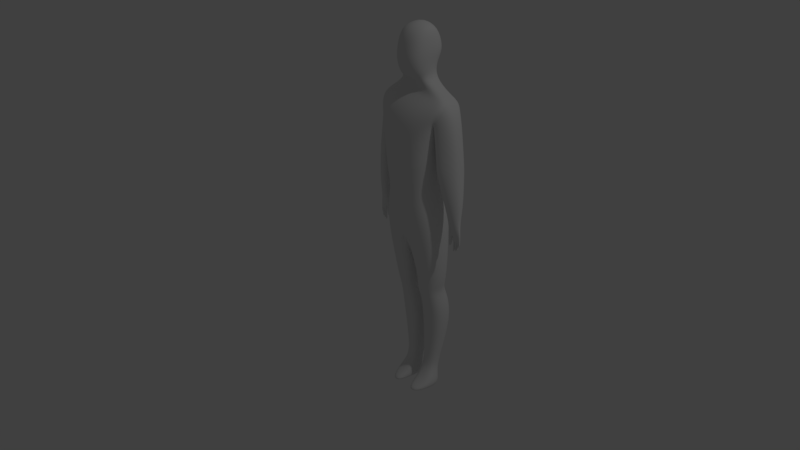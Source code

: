 # Source: human.blend  (saved by Blender 2.78.0; exported with 4.5.12 LTS)
import bpy
from mathutils import Matrix  # noqa: F401  (used for matrix-valued properties, if any)

bpy.ops.wm.read_factory_settings(use_empty=True)
scene = bpy.context.scene
scene.name = 'Scene'

# ---- collections
col_collection_1 = bpy.data.collections.new('Collection 1'); scene.collection.children.link(col_collection_1)

# ---- materials (node trees are filled in below, after node groups)
mat_material = bpy.data.materials.new('Material')
mat_material.alpha_threshold = 0.0
mat_material.use_transparent_shadow = False
mat_material.roughness = 0.5
mat_material.line_color = (0.0, 0.0, 0.0, 1.0)

# ---- material node trees

# ---- world
world_world = bpy.data.worlds.new('World'); scene.world = world_world
world_world.color = (0.05088, 0.05088, 0.05088)
world_world.use_sun_shadow = False
world_world.sun_shadow_jitter_overblur = 0.0
world_world.cycles.sampling_method = 'MANUAL'

# ---- cameras
cam_camera = bpy.data.cameras.new('Camera')
cam_camera.clip_end = 100.0
cam_camera.lens = 35.0
cam_camera.sensor_width = 32.0
cam_camera.sensor_height = 18.0
cam_camera.ortho_scale = 7.314
cam_camera.dof.focus_distance = 0.0
cam_camera.dof.aperture_fstop = 128.0

# ---- lights
light_lamp = bpy.data.lights.new('Lamp', 'POINT')
light_lamp.transmission_factor = 0.0
light_lamp.cutoff_distance = 30.0
light_lamp.energy = 100.0
light_lamp.shadow_buffer_clip_start = 1.001
light_lamp.shadow_soft_size = 0.1
light_lamp.shadow_maximum_resolution = 0.006
light_lamp.use_absolute_resolution = True

# ---- meshes
me_cube = bpy.data.meshes.new('Cube')
me_cube.from_pydata([(0.1563, 0.09308, 0.9041), (0.1563, -0.09202, 0.9041), (0.1129, 0.076, 1.093), (0.1129, -0.1023, 1.093), (0.1248, 0.1039, 1.031), (0.1248, -0.09016, 1.031), (0.1325, 0.09001, 1.203), (0.1325, -0.1121, 1.203), (0.1365, 0.1089, 1.381), (0.1365, -0.1163, 1.381), (0.1849, 0.06686, 1.491), (0.1849, -0.02583, 1.491), (0.06651, 0.07147, 1.548), (0.06651, -0.03516, 1.562), (0.06738, 0.05474, 1.613), (0.06738, -0.06279, 1.587), (0.07808, 0.09057, 1.697), (0.07808, -0.07872, 1.697), (0.06738, 0.06696, 1.774), (0.06738, -0.06169, 1.774), (0.1557, 0.1024, 1.461), (0.1849, -0.05844, 1.461), (0.04231, 0.01089, 1.812), (0.07284, 0.07303, 1.656), (0.07284, -0.08413, 1.643), (0.1839, 0.000531, 0.9041), (0.1379, -0.01315, 1.093), (0.1524, 0.006843, 1.031), (0.1588, -0.01104, 1.203), (0.1652, -0.003677, 1.381), (0.199, 0.02052, 1.491), (0.0849, 0.01815, 1.555), (0.08585, -0.004026, 1.6), (0.09748, 0.005926, 1.697), (0.08585, 0.002636, 1.774), (0.1778, 0.05165, 1.198), (0.09179, -0.00555, 1.65), (0.1599, 0.02666, 0.6181), (0.1422, -0.03306, 0.6181), (0.1422, 0.08637, 0.6181), (0.02588, 0.09501, 0.6185), (0.02588, -0.04238, 0.6185), (0.02588, 0.02632, 0.6185), (0.1335, 0.02666, 0.5555), (0.1157, -0.03306, 0.5555), (0.1157, 0.08637, 0.5555), (0.02366, 0.09501, 0.5559), (0.02366, -0.04238, 0.5559), (0.02366, 0.02632, 0.5559), (0.1394, 0.04683, 0.5112), (0.1216, -0.01289, 0.5112), (0.1216, 0.1065, 0.5112), (0.03159, 0.1152, 0.5116), (0.03159, -0.02221, 0.5116), (0.03159, 0.04649, 0.5116), (0.1531, 0.06902, 0.3942), (0.1354, 0.009301, 0.3942), (0.1354, 0.1287, 0.3942), (0.01709, 0.1374, 0.3946), (0.01709, -1.96e-05, 0.3946), (0.01709, 0.06867, 0.3946), (0.09771, 0.0528, 0.1522), (0.08819, 0.0208, 0.1522), (0.08819, 0.0848, 0.1522), (0.02913, 0.08943, 0.1524), (0.02913, 0.01581, 0.1524), (0.02913, 0.05262, 0.1524), (0.103, 0.03668, 0.09776), (0.09207, 2.432e-05, 0.09776), (0.09207, 0.07333, 0.09776), (0.02442, 0.07863, 0.09799), (0.02442, -0.005697, 0.09799), (0.02442, 0.03647, 0.09799), (0.1169, -0.01764, 0.004972), (0.09654, -0.1065, 0.004992), (0.106, 0.07007, 0.004972), (0.02415, 0.08275, 0.005211), (0.03056, -0.1179, 0.005191), (0.02415, -0.01814, 0.005211), (0.02428, 0.08082, 0.04866), (0.02428, 0.007432, 0.04866), (0.1112, 0.0716, 0.04842), (0.1221, 0.007798, 0.04842), (0.02428, -0.04175, 0.04866), (0.1112, -0.0318, 0.04842), (0.1625, -0.07283, 1.381), (0.1993, -0.002653, 1.491), (0.2032, -0.04845, 1.461), (0.1625, 0.06513, 1.381), (0.1993, 0.04369, 1.491), (0.2038, 0.07884, 1.461), (0.1521, 0.0526, 1.377), (0.1622, -0.003715, 1.375), (0.2428, 0.04365, 1.411), (0.2426, 0.02048, 1.412), (0.2169, 0.0718, 1.404), (0.179, 0.05152, 1.168), (0.1521, -0.06003, 1.377), (0.2428, -0.00269, 1.411), (0.2164, -0.03565, 1.405), (0.1744, -0.004661, 1.196), (0.2684, 0.04271, 1.201), (0.2683, 0.01954, 1.201), (0.2426, 0.07085, 1.202), (0.2149, 0.03668, 1.035), (0.1778, -0.06097, 1.198), (0.2684, -0.003636, 1.201), (0.2421, -0.0366, 1.202), (0.1757, -0.004794, 1.166), (0.2697, 0.04258, 1.171), (0.2696, 0.0194, 1.171), (0.2438, 0.07072, 1.172), (0.2306, 0.02479, 0.9478), (0.179, -0.06111, 1.168), (0.2697, -0.003769, 1.171), (0.2434, -0.03673, 1.172), (0.2084, 0.0002311, 1.034), (0.2848, 0.03089, 1.038), (0.2847, 0.01589, 1.038), (0.2649, 0.04911, 1.038), (0.2149, -0.03622, 1.035), (0.2848, 0.0008943, 1.038), (0.2645, -0.02439, 1.039), (0.2262, 0.004928, 0.9468), (0.2782, 0.02164, 0.9494), (0.2781, 0.01346, 0.9495), (0.2646, 0.03157, 0.9498), (0.2306, -0.01494, 0.9478), (0.2782, 0.005289, 0.9494), (0.2643, -0.01292, 0.95), (0.2201, 0.006441, 0.856), (0.2246, -0.0004975, 0.8568), (0.2246, 0.01338, 0.8568), (0.2372, 0.01422, 0.8573), (0.238, -0.0002288, 0.8575), (0.2402, 0.01667, 0.8937), (0.2413, -0.002468, 0.8938), (0.2704, 0.01869, 0.895), (0.27, -0.001889, 0.8952), (0.289, 0.006535, 0.8946), (0.2236, -0.002824, 0.893), (0.2889, 0.01032, 0.8946), (0.289, 0.0141, 0.8946), (0.2176, 0.006367, 0.8919), (0.2236, 0.01556, 0.893), (0.242, 0.006996, 0.8574), (0.2465, 0.00644, 0.8938), (0.2188, 0.006508, 0.8278), (0.2221, 0.001532, 0.8284), (0.2221, 0.01148, 0.8284), (0.2311, 0.01209, 0.8288), (0.2317, 0.001725, 0.8289), (0.2345, 0.006906, 0.8288), (0.2473, 0.007047, 0.8647), (0.2517, 0.01345, 0.8646), (0.2711, 0.01547, 0.8659), (0.2898, 0.01404, 0.8655), (0.2509, 0.003745, 0.8647), (0.2708, 0.004324, 0.8661), (0.2898, 0.006479, 0.8655), (0.2897, 0.01026, 0.8656), (0.2575, 0.003865, 0.865), (0.2581, 0.01412, 0.865), (0.2799, 0.0145, 0.8657), (0.28, 0.004932, 0.8658), (0.2486, 0.006671, 0.834), (0.2531, 0.01307, 0.8339), (0.2523, 0.003369, 0.8341), (0.2589, 0.003489, 0.8344), (0.2595, 0.01374, 0.8344), (0.2462, 0.006544, 0.8046), (0.2499, 0.01188, 0.8045), (0.2492, 0.003792, 0.8047), (0.2547, 0.003892, 0.8049), (0.2552, 0.01243, 0.8049), (0.2603, 0.01286, 0.835), (0.271, 0.01398, 0.8357), (0.2598, 0.00436, 0.835), (0.2708, 0.004741, 0.8359), (0.2601, 0.01173, 0.8095), (0.2688, 0.01263, 0.81), (0.2597, 0.004862, 0.8095), (0.2685, 0.005169, 0.8102), (0.2715, 0.01496, 0.8369), (0.2711, 0.003817, 0.8371), (0.2802, 0.014, 0.8367), (0.2804, 0.004425, 0.8368), (0.2712, 0.01318, 0.8157), (0.2709, 0.004817, 0.8159), (0.2777, 0.01245, 0.8155), (0.2779, 0.005273, 0.8156), (0.2806, 0.01315, 0.8358), (0.288, 0.01281, 0.8357), (0.2807, 0.005987, 0.8359), (0.288, 0.007145, 0.8357), (0.2879, 0.009976, 0.8357), (-0.1563, 0.09308, 0.9041), (-0.1563, -0.09202, 0.9041), (-0.1129, 0.076, 1.093), (-0.1129, -0.1023, 1.093), (-0.1248, 0.1039, 1.031), (-0.1248, -0.09016, 1.031), (-0.1325, 0.09001, 1.203), (-0.1325, -0.1121, 1.203), (-0.1365, 0.1089, 1.381), (-0.1365, -0.1163, 1.381), (-0.1849, 0.06686, 1.491), (-0.1849, -0.02583, 1.491), (-0.06651, 0.07147, 1.548), (-0.06651, -0.03516, 1.562), (-0.06738, 0.05474, 1.613), (-0.06738, -0.06279, 1.587), (-0.07808, 0.09057, 1.697), (-0.07808, -0.07872, 1.697), (-0.06738, 0.06696, 1.774), (-0.06738, -0.06169, 1.774), (-0.1557, 0.1024, 1.461), (-0.1849, -0.05844, 1.461), (-0.04231, 0.01089, 1.812), (-0.07284, 0.07303, 1.656), (-0.07284, -0.08413, 1.643), (0.0, 0.1065, 0.856), (0.0, -0.1065, 0.856), (0.0, 0.08681, 1.074), (0.0, -0.1183, 1.074), (0.0, 0.1189, 1.002), (0.0, -0.1043, 1.002), (0.0, 0.1029, 1.199), (0.0, -0.1296, 1.199), (0.0, 0.1247, 1.405), (0.0, -0.1344, 1.405), (0.0, 0.07631, 1.531), (0.0, -0.03032, 1.531), (0.0, 0.07147, 1.548), (0.0, -0.03516, 1.562), (0.0, 0.06662, 1.599), (0.0, -0.07631, 1.567), (0.0, 0.1102, 1.7), (0.0, -0.09567, 1.7), (0.0, 0.08148, 1.795), (0.0, -0.07496, 1.795), (0.0, -0.06783, 1.497), (0.0, 0.132, 1.497), (0.0, 0.01089, 1.826), (0.0, -0.1023, 1.635), (0.0, 0.08887, 1.651), (-0.1839, 0.000531, 0.9041), (-0.1379, -0.01315, 1.093), (-0.1524, 0.006843, 1.031), (-0.1588, -0.01104, 1.203), (-0.1652, -0.003677, 1.381), (-0.199, 0.02052, 1.491), (-0.0849, 0.01815, 1.555), (-0.08585, -0.004026, 1.6), (-0.09748, 0.005926, 1.697), (-0.08585, 0.002636, 1.774), (-0.1778, 0.05165, 1.198), (-0.09179, -0.00555, 1.65), (0.0, 4.762e-08, 0.856), (-0.1599, 0.02666, 0.6181), (-0.1422, -0.03306, 0.6181), (-0.1422, 0.08637, 0.6181), (-0.02588, 0.09501, 0.6185), (-0.02588, -0.04238, 0.6185), (-0.02588, 0.02632, 0.6185), (-0.1335, 0.02666, 0.5555), (-0.1157, -0.03306, 0.5555), (-0.1157, 0.08637, 0.5555), (-0.02366, 0.09501, 0.5559), (-0.02366, -0.04238, 0.5559), (-0.02366, 0.02632, 0.5559), (-0.1394, 0.04683, 0.5112), (-0.1216, -0.01289, 0.5112), (-0.1216, 0.1065, 0.5112), (-0.03159, 0.1152, 0.5116), (-0.03159, -0.02221, 0.5116), (-0.03159, 0.04649, 0.5116), (-0.1531, 0.06902, 0.3942), (-0.1354, 0.009301, 0.3942), (-0.1354, 0.1287, 0.3942), (-0.01709, 0.1374, 0.3946), (-0.01709, -1.96e-05, 0.3946), (-0.01709, 0.06867, 0.3946), (-0.09771, 0.0528, 0.1522), (-0.08819, 0.0208, 0.1522), (-0.08819, 0.0848, 0.1522), (-0.02913, 0.08943, 0.1524), (-0.02913, 0.01581, 0.1524), (-0.02913, 0.05262, 0.1524), (-0.103, 0.03668, 0.09776), (-0.09207, 2.432e-05, 0.09776), (-0.09207, 0.07333, 0.09776), (-0.02442, 0.07863, 0.09799), (-0.02442, -0.005697, 0.09799), (-0.02442, 0.03647, 0.09799), (-0.1169, -0.01764, 0.004972), (-0.09654, -0.1065, 0.004992), (-0.106, 0.07007, 0.004972), (-0.02415, 0.08275, 0.005211), (-0.03056, -0.1179, 0.005191), (-0.02415, -0.01814, 0.005211), (-0.02428, 0.08082, 0.04866), (-0.02428, 0.007432, 0.04866), (-0.1112, 0.0716, 0.04842), (-0.1221, 0.007798, 0.04842), (-0.02428, -0.04175, 0.04866), (-0.1112, -0.0318, 0.04842), (-0.1625, -0.07283, 1.381), (-0.1993, -0.002653, 1.491), (-0.2032, -0.04845, 1.461), (-0.1625, 0.06513, 1.381), (-0.1993, 0.04369, 1.491), (-0.2038, 0.07884, 1.461), (-0.1521, 0.0526, 1.377), (-0.1622, -0.003715, 1.375), (-0.2428, 0.04365, 1.411), (-0.2426, 0.02048, 1.412), (-0.2169, 0.0718, 1.404), (-0.179, 0.05152, 1.168), (-0.1521, -0.06003, 1.377), (-0.2428, -0.00269, 1.411), (-0.2164, -0.03565, 1.405), (-0.1744, -0.004661, 1.196), (-0.2684, 0.04271, 1.201), (-0.2683, 0.01954, 1.201), (-0.2426, 0.07085, 1.202), (-0.2149, 0.03668, 1.035), (-0.1778, -0.06097, 1.198), (-0.2684, -0.003636, 1.201), (-0.2421, -0.0366, 1.202), (-0.1757, -0.004794, 1.166), (-0.2697, 0.04258, 1.171), (-0.2696, 0.0194, 1.171), (-0.2438, 0.07072, 1.172), (-0.2306, 0.02479, 0.9478), (-0.179, -0.06111, 1.168), (-0.2697, -0.003769, 1.171), (-0.2434, -0.03673, 1.172), (-0.2084, 0.0002311, 1.034), (-0.2848, 0.03089, 1.038), (-0.2847, 0.01589, 1.038), (-0.2649, 0.04911, 1.038), (-0.2149, -0.03622, 1.035), (-0.2848, 0.0008943, 1.038), (-0.2645, -0.02439, 1.039), (-0.2262, 0.004928, 0.9468), (-0.2782, 0.02164, 0.9494), (-0.2781, 0.01346, 0.9495), (-0.2646, 0.03157, 0.9498), (-0.2306, -0.01494, 0.9478), (-0.2782, 0.005289, 0.9494), (-0.2643, -0.01292, 0.95), (-0.2201, 0.006441, 0.856), (-0.2246, -0.0004975, 0.8568), (-0.2246, 0.01338, 0.8568), (-0.2372, 0.01422, 0.8573), (-0.238, -0.0002288, 0.8575), (-0.2402, 0.01667, 0.8937), (-0.2413, -0.002468, 0.8938), (-0.2704, 0.01869, 0.895), (-0.27, -0.001889, 0.8952), (-0.289, 0.006535, 0.8946), (-0.2236, -0.002824, 0.893), (-0.2889, 0.01032, 0.8946), (-0.289, 0.0141, 0.8946), (-0.2176, 0.006367, 0.8919), (-0.2236, 0.01556, 0.893), (-0.242, 0.006996, 0.8574), (-0.2465, 0.00644, 0.8938), (-0.2188, 0.006508, 0.8278), (-0.2221, 0.001532, 0.8284), (-0.2221, 0.01148, 0.8284), (-0.2311, 0.01209, 0.8288), (-0.2317, 0.001725, 0.8289), (-0.2345, 0.006906, 0.8288), (-0.2473, 0.007047, 0.8647), (-0.2517, 0.01345, 0.8646), (-0.2711, 0.01547, 0.8659), (-0.2898, 0.01404, 0.8655), (-0.2509, 0.003745, 0.8647), (-0.2708, 0.004324, 0.8661), (-0.2898, 0.006479, 0.8655), (-0.2897, 0.01026, 0.8656), (-0.2575, 0.003865, 0.865), (-0.2581, 0.01412, 0.865), (-0.2799, 0.0145, 0.8657), (-0.28, 0.004932, 0.8658), (-0.2486, 0.006671, 0.834), (-0.2531, 0.01307, 0.8339), (-0.2523, 0.003369, 0.8341), (-0.2589, 0.003489, 0.8344), (-0.2595, 0.01374, 0.8344), (-0.2462, 0.006544, 0.8046), (-0.2499, 0.01188, 0.8045), (-0.2492, 0.003792, 0.8047), (-0.2547, 0.003892, 0.8049), (-0.2552, 0.01243, 0.8049), (-0.2603, 0.01286, 0.835), (-0.271, 0.01398, 0.8357), (-0.2598, 0.00436, 0.835), (-0.2708, 0.004741, 0.8359), (-0.2601, 0.01173, 0.8095), (-0.2688, 0.01263, 0.81), (-0.2597, 0.004862, 0.8095), (-0.2685, 0.005169, 0.8102), (-0.2715, 0.01496, 0.8369), (-0.2711, 0.003817, 0.8371), (-0.2802, 0.014, 0.8367), (-0.2804, 0.004425, 0.8368), (-0.2712, 0.01318, 0.8157), (-0.2709, 0.004817, 0.8159), (-0.2777, 0.01245, 0.8155), (-0.2779, 0.005273, 0.8156), (-0.2806, 0.01315, 0.8358), (-0.288, 0.01281, 0.8357), (-0.2807, 0.005987, 0.8359), (-0.288, 0.007145, 0.8357), (-0.2879, 0.009976, 0.8357)], [], [(27, 26, 3, 5), (25, 27, 5, 1), (228, 7, 9, 230), (224, 3, 7, 228), (26, 2, 6, 28), (90, 20, 10, 89), (28, 6, 8, 88, 29), (241, 21, 11, 232), (234, 13, 15, 236), (232, 11, 13, 234), (30, 89, 10, 12, 31), (31, 12, 14, 32), (244, 24, 17, 238), (36, 23, 16, 33), (238, 17, 19, 240), (33, 16, 18, 34), (230, 9, 21, 241), (88, 8, 20, 90), (240, 19, 22, 243), (32, 14, 23, 36), (236, 15, 24, 244), (14, 235, 245, 23), (18, 239, 243, 22), (8, 229, 242, 20), (23, 245, 237, 16), (16, 237, 239, 18), (12, 233, 235, 14), (10, 231, 233, 12), (20, 242, 231, 10), (6, 227, 229, 8), (2, 223, 227, 6), (1, 5, 226, 222), (2, 4, 225, 223), (4, 0, 221, 225), (5, 3, 224, 226), (221, 0, 39, 40), (0, 25, 37, 39), (15, 32, 36, 24), (29, 88, 91, 92), (17, 33, 34, 19), (24, 36, 33, 17), (13, 31, 32, 15), (11, 86, 30, 31, 13), (7, 28, 29, 85, 9), (87, 85, 97, 99), (3, 26, 28, 7), (0, 4, 27, 25), (4, 2, 26, 27), (38, 41, 47, 44), (39, 37, 43, 45), (222, 258, 42, 41), (258, 221, 40, 42), (1, 222, 41, 38), (25, 1, 38, 37), (48, 46, 52, 54), (47, 48, 54, 53), (37, 38, 44, 43), (41, 42, 48, 47), (42, 40, 46, 48), (40, 39, 45, 46), (50, 53, 59, 56), (51, 49, 55, 57), (46, 45, 51, 52), (45, 43, 49, 51), (44, 47, 53, 50), (43, 44, 50, 49), (60, 58, 64, 66), (59, 60, 66, 65), (49, 50, 56, 55), (53, 54, 60, 59), (54, 52, 58, 60), (52, 51, 57, 58), (62, 65, 71, 68), (63, 61, 67, 69), (58, 57, 63, 64), (57, 55, 61, 63), (56, 59, 65, 62), (55, 56, 62, 61), (79, 81, 75, 76), (80, 79, 76, 78), (61, 62, 68, 67), (65, 66, 72, 71), (66, 64, 70, 72), (64, 63, 69, 70), (73, 74, 77, 78), (75, 73, 78, 76), (81, 82, 73, 75), (82, 84, 74, 73), (83, 80, 78, 77), (34, 22, 19), (18, 22, 34), (71, 72, 80, 83), (67, 68, 84, 82), (68, 71, 83, 84), (69, 67, 82, 81), (72, 70, 79, 80), (70, 69, 81, 79), (74, 84, 83, 77), (21, 87, 86, 11), (9, 85, 87, 21), (90, 89, 93, 95), (85, 29, 92, 97), (94, 98, 106, 102), (98, 99, 107, 106), (91, 95, 103, 35), (93, 94, 102, 101), (30, 86, 98, 94), (88, 90, 95, 91), (86, 87, 99, 98), (89, 30, 94, 93), (106, 107, 115, 114), (35, 103, 111, 96), (101, 102, 110, 109), (105, 100, 108, 113), (95, 93, 101, 103), (92, 91, 35, 100), (99, 97, 105, 107), (97, 92, 100, 105), (113, 108, 116, 120), (115, 113, 120, 122), (108, 96, 104, 116), (111, 109, 117, 119), (102, 106, 114, 110), (103, 101, 109, 111), (100, 35, 96, 108), (107, 105, 113, 115), (116, 104, 112, 123), (119, 117, 124, 126), (118, 121, 128, 125), (121, 122, 129, 128), (109, 110, 118, 117), (96, 111, 119, 104), (114, 115, 122, 121), (110, 114, 121, 118), (129, 127, 140, 136, 138), (112, 126, 137, 135, 144), (143, 144, 132, 130), (122, 120, 127, 129), (120, 116, 123, 127), (117, 118, 125, 124), (104, 119, 126, 112), (139, 138, 158, 164, 159), (146, 136, 134, 145), (123, 112, 144, 143), (144, 135, 133, 132), (128, 129, 138, 139), (126, 124, 142, 137), (127, 123, 143, 140), (133, 145, 152, 150), (140, 143, 130, 131), (124, 125, 141, 142), (136, 140, 131, 134), (125, 128, 139, 141), (135, 146, 145, 133), (150, 152, 151, 148, 147, 149), (145, 134, 151, 152), (134, 131, 148, 151), (130, 132, 149, 147), (132, 133, 150, 149), (131, 130, 147, 148), (163, 164, 186, 185), (135, 137, 155, 162, 154), (142, 141, 160, 156), (141, 139, 159, 160), (138, 136, 157, 161, 158), (146, 135, 154, 153), (137, 142, 156, 163, 155), (136, 146, 153, 157), (153, 154, 166, 165), (162, 155, 176, 175), (167, 165, 170, 172), (164, 163, 191, 193), (162, 161, 168, 169), (157, 153, 165, 167), (161, 157, 167, 168), (154, 162, 169, 166), (174, 173, 172, 170, 171), (169, 168, 173, 174), (168, 167, 172, 173), (165, 166, 171, 170), (166, 169, 174, 171), (176, 178, 182, 180), (161, 162, 175, 177), (158, 161, 177, 178), (155, 158, 178, 176), (180, 182, 181, 179), (178, 177, 181, 182), (177, 175, 179, 181), (175, 176, 180, 179), (185, 186, 190, 189), (155, 163, 185, 183), (164, 158, 184, 186), (158, 155, 183, 184), (188, 187, 189, 190), (183, 185, 189, 187), (186, 184, 188, 190), (184, 183, 187, 188), (193, 191, 192, 195, 194), (160, 159, 194, 195), (163, 156, 192, 191), (156, 160, 195, 192), (159, 164, 193, 194), (248, 201, 199, 247), (246, 197, 201, 248), (228, 230, 205, 203), (224, 228, 203, 199), (247, 249, 202, 198), (312, 311, 206, 216), (249, 250, 310, 204, 202), (241, 232, 207, 217), (234, 236, 211, 209), (232, 234, 209, 207), (251, 252, 208, 206, 311), (252, 253, 210, 208), (244, 238, 213, 220), (257, 254, 212, 219), (238, 240, 215, 213), (254, 255, 214, 212), (230, 241, 217, 205), (310, 312, 216, 204), (240, 243, 218, 215), (253, 257, 219, 210), (236, 244, 220, 211), (210, 219, 245, 235), (214, 218, 243, 239), (204, 216, 242, 229), (219, 212, 237, 245), (212, 214, 239, 237), (208, 210, 235, 233), (206, 208, 233, 231), (216, 206, 231, 242), (202, 204, 229, 227), (198, 202, 227, 223), (197, 222, 226, 201), (198, 223, 225, 200), (200, 225, 221, 196), (201, 226, 224, 199), (221, 262, 261, 196), (196, 261, 259, 246), (211, 220, 257, 253), (250, 314, 313, 310), (213, 215, 255, 254), (220, 213, 254, 257), (209, 211, 253, 252), (207, 209, 252, 251, 308), (203, 205, 307, 250, 249), (309, 321, 319, 307), (199, 203, 249, 247), (196, 246, 248, 200), (200, 248, 247, 198), (260, 266, 269, 263), (261, 267, 265, 259), (222, 263, 264, 258), (258, 264, 262, 221), (197, 260, 263, 222), (246, 259, 260, 197), (270, 276, 274, 268), (269, 275, 276, 270), (259, 265, 266, 260), (263, 269, 270, 264), (264, 270, 268, 262), (262, 268, 267, 261), (272, 278, 281, 275), (273, 279, 277, 271), (268, 274, 273, 267), (267, 273, 271, 265), (266, 272, 275, 269), (265, 271, 272, 266), (282, 288, 286, 280), (281, 287, 288, 282), (271, 277, 278, 272), (275, 281, 282, 276), (276, 282, 280, 274), (274, 280, 279, 273), (284, 290, 293, 287), (285, 291, 289, 283), (280, 286, 285, 279), (279, 285, 283, 277), (278, 284, 287, 281), (277, 283, 284, 278), (301, 298, 297, 303), (302, 300, 298, 301), (283, 289, 290, 284), (287, 293, 294, 288), (288, 294, 292, 286), (286, 292, 291, 285), (295, 300, 299, 296), (297, 298, 300, 295), (303, 297, 295, 304), (304, 295, 296, 306), (305, 299, 300, 302), (255, 215, 218), (214, 255, 218), (293, 305, 302, 294), (289, 304, 306, 290), (290, 306, 305, 293), (291, 303, 304, 289), (294, 302, 301, 292), (292, 301, 303, 291), (296, 299, 305, 306), (217, 207, 308, 309), (205, 217, 309, 307), (312, 317, 315, 311), (307, 319, 314, 250), (316, 324, 328, 320), (320, 328, 329, 321), (313, 256, 325, 317), (315, 323, 324, 316), (251, 316, 320, 308), (310, 313, 317, 312), (308, 320, 321, 309), (311, 315, 316, 251), (328, 336, 337, 329), (256, 318, 333, 325), (323, 331, 332, 324), (327, 335, 330, 322), (317, 325, 323, 315), (314, 322, 256, 313), (321, 329, 327, 319), (319, 327, 322, 314), (335, 342, 338, 330), (337, 344, 342, 335), (330, 338, 326, 318), (333, 341, 339, 331), (324, 332, 336, 328), (325, 333, 331, 323), (322, 330, 318, 256), (329, 337, 335, 327), (338, 345, 334, 326), (341, 348, 346, 339), (340, 347, 350, 343), (343, 350, 351, 344), (331, 339, 340, 332), (318, 326, 341, 333), (336, 343, 344, 337), (332, 340, 343, 336), (351, 360, 358, 362, 349), (334, 366, 357, 359, 348), (365, 352, 354, 366), (344, 351, 349, 342), (342, 349, 345, 338), (339, 346, 347, 340), (326, 334, 348, 341), (361, 381, 386, 380, 360), (368, 367, 356, 358), (345, 365, 366, 334), (366, 354, 355, 357), (350, 361, 360, 351), (348, 359, 364, 346), (349, 362, 365, 345), (355, 372, 374, 367), (362, 353, 352, 365), (346, 364, 363, 347), (358, 356, 353, 362), (347, 363, 361, 350), (357, 355, 367, 368), (372, 371, 369, 370, 373, 374), (367, 374, 373, 356), (356, 373, 370, 353), (352, 369, 371, 354), (354, 371, 372, 355), (353, 370, 369, 352), (385, 407, 408, 386), (357, 376, 384, 377, 359), (364, 378, 382, 363), (363, 382, 381, 361), (360, 380, 383, 379, 358), (368, 375, 376, 357), (359, 377, 385, 378, 364), (358, 379, 375, 368), (375, 387, 388, 376), (384, 397, 398, 377), (389, 394, 392, 387), (386, 415, 413, 385), (384, 391, 390, 383), (379, 389, 387, 375), (383, 390, 389, 379), (376, 388, 391, 384), (396, 393, 392, 394, 395), (391, 396, 395, 390), (390, 395, 394, 389), (387, 392, 393, 388), (388, 393, 396, 391), (398, 402, 404, 400), (383, 399, 397, 384), (380, 400, 399, 383), (377, 398, 400, 380), (402, 401, 403, 404), (400, 404, 403, 399), (399, 403, 401, 397), (397, 401, 402, 398), (407, 411, 412, 408), (377, 405, 407, 385), (386, 408, 406, 380), (380, 406, 405, 377), (410, 412, 411, 409), (405, 409, 411, 407), (408, 412, 410, 406), (406, 410, 409, 405), (415, 416, 417, 414, 413), (382, 417, 416, 381), (385, 413, 414, 378), (378, 414, 417, 382), (381, 416, 415, 386)])
me_cube.polygons.foreach_set('use_smooth', [True] * 404)
_uv = me_cube.uv_layers.new(name='UVMap')
_uv.uv.foreach_set('vector', [0.7151, 0.4464, 0.7258, 0.4111, 0.7746, 0.4084, 0.7682, 0.4434, 0.7191, 0.5181, 0.7151, 0.4464, 0.7682, 0.4434, 0.7698, 0.5152, 0.4199, 0.1948, 0.3472, 0.1939, 0.3449, 0.09548, 0.4198, 0.08156, 0.4199, 0.2644, 0.3579, 0.2544, 0.3472, 0.1939, 0.4199, 0.1948, 0.7258, 0.4111, 0.6769, 0.4091, 0.6688, 0.3516, 0.7242, 0.3536, 0.2705, 0.1837, 0.2441, 0.1831, 0.2601, 0.1678, 0.268, 0.1684, 0.7242, 0.3536, 0.6688, 0.3516, 0.6578, 0.2549, 0.6818, 0.2572, 0.7195, 0.2572, 0.4192, 0.03429, 0.3179, 0.05439, 0.3176, 0.0398, 0.4189, 0.01751, 0.8038, 0.9588, 0.8038, 0.9955, 0.788, 0.996, 0.7812, 0.9588, 0.4189, 0.01751, 0.3176, 0.0398, 0.3824, 0.0, 0.4189, 6.571e-08, 0.7058, 0.201, 0.6931, 0.2011, 0.6804, 0.1999, 0.6776, 0.1577, 0.7068, 0.1553, 0.7068, 0.1553, 0.6776, 0.1577, 0.6865, 0.1222, 0.7188, 0.1308, 0.3635, 0.9375, 0.3233, 0.9379, 0.3176, 0.9092, 0.36, 0.9023, 0.7194, 0.1046, 0.6763, 0.09964, 0.6666, 0.07798, 0.713, 0.07948, 0.36, 0.9023, 0.3176, 0.9092, 0.3192, 0.867, 0.3549, 0.8517, 0.713, 0.07948, 0.6666, 0.07798, 0.6792, 0.03473, 0.7144, 0.03621, 0.4198, 0.08156, 0.3449, 0.09548, 0.3179, 0.05439, 0.4192, 0.03429, 0.2478, 0.2281, 0.2336, 0.227, 0.2441, 0.1831, 0.2705, 0.1837, 0.7568, 0.01675, 0.7497, 0.03421, 0.7098, 0.01188, 0.7097, 0.0, 0.7188, 0.1308, 0.6865, 0.1222, 0.6763, 0.09964, 0.7194, 0.1046, 0.367, 0.976, 0.3291, 0.9692, 0.3233, 0.9379, 0.3635, 0.9375, 0.1957, 0.1006, 0.1588, 0.1083, 0.1588, 0.07919, 0.1987, 0.07669, 0.6792, 0.03473, 0.6711, 0.01737, 0.7097, 0.0, 0.7098, 0.01188, 0.2336, 0.227, 0.1588, 0.2135, 0.1588, 0.1627, 0.2441, 0.1831, 0.1987, 0.07669, 0.1588, 0.07919, 0.1588, 0.05127, 0.2016, 0.05372, 0.2016, 0.05372, 0.1588, 0.05127, 0.1588, 0.0, 0.1957, 0.01156, 0.1952, 0.1362, 0.1588, 0.1362, 0.1588, 0.1083, 0.1957, 0.1006, 0.2601, 0.1678, 0.1588, 0.1454, 0.1588, 0.1362, 0.1952, 0.1362, 0.2441, 0.1831, 0.1588, 0.1627, 0.1588, 0.1454, 0.2601, 0.1678, 0.2314, 0.3259, 0.1588, 0.3273, 0.1588, 0.2135, 0.2336, 0.227, 0.2206, 0.3865, 0.1588, 0.3971, 0.1588, 0.3273, 0.2314, 0.3259, 0.3342, 0.3587, 0.3513, 0.2892, 0.4199, 0.3044, 0.42, 0.3844, 0.2206, 0.3865, 0.2272, 0.4201, 0.1588, 0.4357, 0.1588, 0.3971, 0.2272, 0.4201, 0.2444, 0.4902, 0.1588, 0.5163, 0.1588, 0.4357, 0.3513, 0.2892, 0.3579, 0.2544, 0.4199, 0.2644, 0.4199, 0.3044, 0.1588, 0.5163, 0.2444, 0.4902, 0.2367, 0.6479, 0.173, 0.6474, 0.6683, 0.5159, 0.7191, 0.5181, 0.7059, 0.6713, 0.6731, 0.6699, 0.751, 0.1358, 0.7188, 0.1308, 0.7194, 0.1046, 0.7625, 0.1059, 0.9559, 0.2955, 0.9182, 0.2955, 0.925, 0.2921, 0.9559, 0.2917, 0.7593, 0.07731, 0.713, 0.07948, 0.7144, 0.03621, 0.7497, 0.03421, 0.7625, 0.1059, 0.7194, 0.1046, 0.713, 0.07948, 0.7593, 0.07731, 0.736, 0.1494, 0.7068, 0.1553, 0.7188, 0.1308, 0.751, 0.1358, 0.7312, 0.1995, 0.7185, 0.201, 0.7058, 0.201, 0.7068, 0.1553, 0.736, 0.1494, 0.7796, 0.3508, 0.7242, 0.3536, 0.7195, 0.2572, 0.7574, 0.2566, 0.7812, 0.254, 0.9255, 0.591, 0.9532, 0.6305, 0.9592, 0.6329, 0.9223, 0.6235, 0.7746, 0.4084, 0.7258, 0.4111, 0.7242, 0.3536, 0.7796, 0.3508, 0.6683, 0.5159, 0.6619, 0.4441, 0.7151, 0.4464, 0.7191, 0.5181, 0.6619, 0.4441, 0.6769, 0.4091, 0.7258, 0.4111, 0.7151, 0.4464, 0.3417, 0.5186, 0.4054, 0.518, 0.4067, 0.5523, 0.3562, 0.553, 0.6731, 0.6699, 0.7059, 0.6713, 0.7061, 0.7028, 0.6734, 0.7013, 0.9182, 0.4592, 0.8599, 0.46, 0.8437, 0.3337, 0.8813, 0.3332, 0.8599, 0.46, 0.8015, 0.4609, 0.8061, 0.3342, 0.8437, 0.3337, 0.3342, 0.3587, 0.42, 0.3844, 0.4054, 0.518, 0.3417, 0.5186, 0.7191, 0.5181, 0.7698, 0.5152, 0.7386, 0.6694, 0.7059, 0.6713, 0.8432, 0.2995, 0.8056, 0.3, 0.7942, 0.2768, 0.8319, 0.2763, 0.8809, 0.299, 0.8432, 0.2995, 0.8319, 0.2763, 0.8695, 0.2758, 0.7059, 0.6713, 0.7386, 0.6694, 0.7388, 0.7008, 0.7061, 0.7028, 0.8813, 0.3332, 0.8437, 0.3337, 0.8432, 0.2995, 0.8809, 0.299, 0.8437, 0.3337, 0.8061, 0.3342, 0.8056, 0.3, 0.8432, 0.2995, 0.173, 0.6474, 0.2367, 0.6479, 0.2222, 0.6823, 0.1717, 0.6819, 0.3528, 0.5783, 0.4022, 0.5777, 0.4101, 0.643, 0.3452, 0.6436, 0.6625, 0.726, 0.6952, 0.7275, 0.6835, 0.7924, 0.6508, 0.791, 0.1717, 0.6819, 0.2222, 0.6823, 0.2254, 0.7062, 0.1761, 0.7058, 0.6734, 0.7013, 0.7061, 0.7028, 0.6952, 0.7275, 0.6625, 0.726, 0.3562, 0.553, 0.4067, 0.5523, 0.4022, 0.5777, 0.3528, 0.5783, 0.7061, 0.7028, 0.7388, 0.7008, 0.7279, 0.7256, 0.6952, 0.7275, 0.8188, 0.2116, 0.7812, 0.2121, 0.8057, 0.0814, 0.8258, 0.08112, 0.8565, 0.2111, 0.8188, 0.2116, 0.8258, 0.08112, 0.846, 0.08084, 0.6952, 0.7275, 0.7279, 0.7256, 0.7162, 0.7905, 0.6835, 0.7924, 0.8695, 0.2758, 0.8319, 0.2763, 0.8188, 0.2116, 0.8565, 0.2111, 0.8319, 0.2763, 0.7942, 0.2768, 0.7812, 0.2121, 0.8188, 0.2116, 0.1761, 0.7058, 0.2254, 0.7062, 0.233, 0.7701, 0.1681, 0.7697, 0.3711, 0.777, 0.4035, 0.7767, 0.4063, 0.8055, 0.3692, 0.8059, 0.6758, 0.9177, 0.6933, 0.9185, 0.7024, 0.9485, 0.6823, 0.9476, 0.1681, 0.7697, 0.233, 0.7701, 0.2071, 0.9044, 0.1747, 0.9042, 0.6508, 0.791, 0.6835, 0.7924, 0.6933, 0.9185, 0.6758, 0.9177, 0.3452, 0.6436, 0.4101, 0.643, 0.4035, 0.7767, 0.3711, 0.777, 0.6835, 0.7924, 0.7162, 0.7905, 0.7109, 0.9175, 0.6933, 0.9185, 0.1721, 0.9616, 0.2197, 0.9619, 0.2169, 0.9859, 0.172, 0.9854, 0.8498, 0.02397, 0.8096, 0.02452, 0.8082, 0.0009336, 0.8635, 0.0001651, 0.6933, 0.9185, 0.7109, 0.9175, 0.7225, 0.9473, 0.7024, 0.9485, 0.846, 0.08084, 0.8258, 0.08112, 0.8343, 0.05099, 0.8574, 0.05067, 0.8258, 0.08112, 0.8057, 0.0814, 0.8112, 0.05131, 0.8343, 0.05099, 0.1747, 0.9042, 0.2071, 0.9044, 0.2092, 0.9347, 0.1722, 0.9344, 0.4535, 0.9037, 0.4677, 0.8557, 0.5042, 0.8517, 0.5042, 0.9067, 0.4563, 0.9523, 0.4535, 0.9037, 0.5042, 0.9067, 0.5007, 0.9621, 0.6835, 0.9762, 0.7184, 0.977, 0.7325, 1.0, 0.6845, 0.9993, 0.7184, 0.977, 0.7401, 0.9758, 0.7812, 0.9977, 0.7325, 1.0, 0.8768, 0.02359, 0.8498, 0.02397, 0.8635, 0.0001651, 0.9182, 0.0, 0.7144, 0.03621, 0.7098, 0.01188, 0.7497, 0.03421, 0.6792, 0.03473, 0.7098, 0.01188, 0.7144, 0.03621, 0.8574, 0.05067, 0.8343, 0.05099, 0.8498, 0.02397, 0.8768, 0.02359, 0.7024, 0.9485, 0.7225, 0.9473, 0.7401, 0.9758, 0.7184, 0.977, 0.3692, 0.8059, 0.4063, 0.8055, 0.4067, 0.8309, 0.359, 0.8315, 0.6823, 0.9476, 0.7024, 0.9485, 0.7184, 0.977, 0.6835, 0.9762, 0.8343, 0.05099, 0.8112, 0.05131, 0.8096, 0.02452, 0.8498, 0.02397, 0.1722, 0.9344, 0.2092, 0.9347, 0.2197, 0.9619, 0.1721, 0.9616, 0.3677, 0.8517, 0.359, 0.8315, 0.4067, 0.8309, 0.404, 0.851, 0.7492, 0.2154, 0.7437, 0.2171, 0.7185, 0.201, 0.7312, 0.1995, 0.7812, 0.254, 0.7574, 0.2566, 0.7437, 0.2171, 0.7492, 0.2154, 0.674, 0.2177, 0.6931, 0.2011, 0.6935, 0.2483, 0.6781, 0.25, 0.9938, 0.295, 0.9559, 0.2955, 0.9559, 0.2917, 0.9867, 0.2916, 0.7062, 0.2481, 0.7189, 0.2481, 0.7202, 0.3647, 0.7075, 0.3647, 0.7189, 0.2481, 0.7369, 0.2493, 0.7383, 0.3614, 0.7202, 0.3647, 0.2421, 0.2308, 0.2776, 0.2154, 0.2917, 0.3267, 0.2562, 0.3292, 0.6935, 0.2483, 0.7062, 0.2481, 0.7075, 0.3647, 0.6948, 0.3649, 0.7058, 0.201, 0.7185, 0.201, 0.7189, 0.2481, 0.7062, 0.2481, 0.2478, 0.2281, 0.2705, 0.1837, 0.2776, 0.2154, 0.2421, 0.2308, 0.7185, 0.201, 0.7437, 0.2171, 0.7369, 0.2493, 0.7189, 0.2481, 0.6931, 0.2011, 0.7058, 0.201, 0.7062, 0.2481, 0.6935, 0.2483, 0.7202, 0.3647, 0.7383, 0.3614, 0.7385, 0.3779, 0.7204, 0.3812, 0.2562, 0.3292, 0.2917, 0.3267, 0.2924, 0.3433, 0.2569, 0.3459, 0.6948, 0.3649, 0.7075, 0.3647, 0.7077, 0.3812, 0.695, 0.3814, 0.9866, 0.197, 0.9558, 0.1958, 0.9557, 0.1796, 0.9866, 0.1808, 0.6781, 0.25, 0.6935, 0.2483, 0.6948, 0.3649, 0.6794, 0.3622, 0.9559, 0.2917, 0.925, 0.2921, 0.9249, 0.1974, 0.9558, 0.1958, 0.9223, 0.6235, 0.9592, 0.6329, 0.9577, 0.7319, 0.9224, 0.7353, 0.9867, 0.2916, 0.9559, 0.2917, 0.9558, 0.1958, 0.9866, 0.197, 0.9866, 0.1808, 0.9557, 0.1796, 0.9525, 0.1108, 0.9725, 0.1121, 0.9238, 0.7518, 0.9591, 0.7484, 0.9488, 0.8245, 0.9216, 0.8267, 0.9557, 0.1796, 0.9249, 0.1812, 0.9326, 0.1124, 0.9525, 0.1108, 0.6796, 0.3787, 0.695, 0.3814, 0.702, 0.4553, 0.692, 0.4532, 0.7075, 0.3647, 0.7202, 0.3647, 0.7204, 0.3812, 0.7077, 0.3812, 0.6794, 0.3622, 0.6948, 0.3649, 0.695, 0.3814, 0.6796, 0.3787, 0.9558, 0.1958, 0.9249, 0.1974, 0.9249, 0.1812, 0.9557, 0.1796, 0.9224, 0.7353, 0.9577, 0.7319, 0.9591, 0.7484, 0.9238, 0.7518, 0.9525, 0.1108, 0.9326, 0.1124, 0.9388, 0.06633, 0.9497, 0.06527, 0.3039, 0.4175, 0.3149, 0.4182, 0.3112, 0.467, 0.3038, 0.4666, 0.7102, 0.4552, 0.7184, 0.4552, 0.7163, 0.5025, 0.7119, 0.5024, 0.7184, 0.4552, 0.7322, 0.4526, 0.7263, 0.5007, 0.7163, 0.5025, 0.695, 0.3814, 0.7077, 0.3812, 0.7102, 0.4552, 0.702, 0.4553, 0.2569, 0.3459, 0.2924, 0.3433, 0.3039, 0.4175, 0.2765, 0.4194, 0.7204, 0.3812, 0.7385, 0.3779, 0.7322, 0.4526, 0.7184, 0.4552, 0.7077, 0.3812, 0.7204, 0.3812, 0.7184, 0.4552, 0.7102, 0.4552, 0.9278, 0.8755, 0.9463, 0.8742, 0.9539, 0.9042, 0.9442, 0.905, 0.9285, 0.9063, 0.2851, 0.4678, 0.3038, 0.4666, 0.3069, 0.4971, 0.2904, 0.4978, 0.2813, 0.4982, 0.9487, 0.03469, 0.9436, 0.03587, 0.9447, 0.01631, 0.9485, 0.01543, 0.9216, 0.8267, 0.9488, 0.8245, 0.9463, 0.8742, 0.9278, 0.8755, 0.9725, 0.1121, 0.9525, 0.1108, 0.9497, 0.06527, 0.9605, 0.06618, 0.702, 0.4553, 0.7102, 0.4552, 0.7119, 0.5024, 0.7074, 0.5025, 0.2765, 0.4194, 0.3039, 0.4175, 0.3038, 0.4666, 0.2851, 0.4678, 0.9182, 0.9084, 0.9285, 0.9063, 0.9301, 0.9225, 0.9251, 0.9233, 0.9198, 0.9242, 0.8192, 0.9558, 0.8143, 0.9564, 0.8155, 0.9369, 0.8195, 0.9365, 0.9497, 0.06527, 0.9388, 0.06633, 0.9436, 0.03587, 0.9487, 0.03469, 0.2813, 0.4982, 0.2904, 0.4978, 0.2888, 0.5179, 0.2819, 0.5182, 0.9203, 0.8777, 0.9278, 0.8755, 0.9285, 0.9063, 0.9182, 0.9084, 0.3038, 0.4666, 0.3112, 0.467, 0.3172, 0.4974, 0.3069, 0.4971, 0.9605, 0.06618, 0.9497, 0.06527, 0.9487, 0.03469, 0.9537, 0.0358, 0.8234, 0.9369, 0.8195, 0.9365, 0.8194, 0.9217, 0.8222, 0.922, 0.9537, 0.0358, 0.9487, 0.03469, 0.9485, 0.01543, 0.9523, 0.01626, 0.7074, 0.5025, 0.7119, 0.5024, 0.7138, 0.5332, 0.7117, 0.5333, 0.9442, 0.905, 0.9539, 0.9042, 0.9558, 0.9241, 0.9485, 0.9247, 0.7119, 0.5024, 0.7163, 0.5025, 0.7159, 0.5333, 0.7138, 0.5332, 0.8248, 0.9564, 0.8192, 0.9558, 0.8195, 0.9365, 0.8234, 0.9369, 0.8815, 0.9286, 0.8786, 0.9303, 0.8759, 0.9286, 0.8761, 0.9233, 0.879, 0.9217, 0.8815, 0.9237, 0.8195, 0.9365, 0.8155, 0.9369, 0.8166, 0.922, 0.8194, 0.9217, 0.9485, 0.9247, 0.9558, 0.9241, 0.9592, 0.9395, 0.954, 0.9399, 0.9485, 0.01543, 0.9447, 0.01631, 0.9456, 0.0006357, 0.9484, 0.0, 0.2819, 0.5182, 0.2888, 0.5179, 0.2854, 0.5337, 0.2805, 0.5339, 0.9523, 0.01626, 0.9485, 0.01543, 0.9484, 0.0, 0.9511, 0.0005984, 0.8654, 0.9488, 0.8601, 0.9487, 0.8601, 0.933, 0.8654, 0.933, 0.2904, 0.4978, 0.3069, 0.4971, 0.3073, 0.5132, 0.3002, 0.5137, 0.2967, 0.5139, 0.7117, 0.5333, 0.7138, 0.5332, 0.7139, 0.5491, 0.7119, 0.5491, 0.7138, 0.5332, 0.7159, 0.5333, 0.716, 0.5491, 0.7139, 0.5491, 0.9285, 0.9063, 0.9442, 0.905, 0.941, 0.9218, 0.9374, 0.9221, 0.9301, 0.9225, 0.5155, 0.8999, 0.51, 0.8987, 0.5133, 0.8842, 0.5168, 0.8842, 0.3069, 0.4971, 0.3172, 0.4974, 0.3176, 0.5134, 0.3121, 0.5133, 0.3073, 0.5132, 0.5204, 0.8999, 0.5155, 0.8999, 0.5168, 0.8842, 0.5186, 0.8848, 0.5168, 0.8842, 0.5133, 0.8842, 0.5152, 0.8678, 0.5187, 0.8678, 0.3002, 0.5137, 0.3073, 0.5132, 0.3073, 0.5298, 0.3014, 0.5302, 0.9424, 0.9386, 0.9444, 0.9385, 0.9477, 0.9544, 0.9461, 0.9544, 0.8706, 0.9379, 0.8654, 0.9379, 0.8659, 0.9217, 0.8698, 0.9217, 0.5042, 0.8841, 0.5098, 0.8841, 0.5098, 0.9009, 0.5042, 0.9009, 0.941, 0.9218, 0.943, 0.9218, 0.9444, 0.9385, 0.9424, 0.9386, 0.9374, 0.9221, 0.941, 0.9218, 0.9424, 0.9386, 0.9388, 0.9389, 0.2967, 0.5139, 0.3002, 0.5137, 0.301, 0.5306, 0.2975, 0.5308, 0.892, 0.9217, 0.892, 0.9264, 0.889, 0.9266, 0.8872, 0.9252, 0.8891, 0.9222, 0.5042, 0.9009, 0.5098, 0.9009, 0.5094, 0.9165, 0.5047, 0.9165, 0.9388, 0.9389, 0.9424, 0.9386, 0.9461, 0.9544, 0.9431, 0.9547, 0.5187, 0.8678, 0.5152, 0.8678, 0.5175, 0.8517, 0.5204, 0.8517, 0.2975, 0.5308, 0.301, 0.5306, 0.2986, 0.5468, 0.2957, 0.547, 0.8306, 0.9355, 0.8255, 0.9355, 0.8261, 0.9217, 0.8302, 0.9217, 0.5098, 0.9465, 0.5042, 0.9465, 0.505, 0.9304, 0.5097, 0.9304, 0.9301, 0.9225, 0.9374, 0.9221, 0.9382, 0.9386, 0.9322, 0.9389, 0.8309, 0.9518, 0.8248, 0.9518, 0.8255, 0.9355, 0.8306, 0.9355, 0.9008, 0.9217, 0.9049, 0.922, 0.9049, 0.9268, 0.9011, 0.9265, 0.9322, 0.9389, 0.9382, 0.9386, 0.9401, 0.9526, 0.9352, 0.9528, 0.5097, 0.9304, 0.505, 0.9304, 0.5058, 0.9165, 0.5095, 0.9165, 0.3014, 0.5302, 0.3073, 0.5298, 0.3061, 0.544, 0.3013, 0.5443, 0.8654, 0.933, 0.8601, 0.933, 0.8608, 0.9217, 0.8647, 0.9217, 0.3073, 0.5132, 0.3121, 0.5133, 0.3123, 0.5293, 0.3075, 0.5292, 0.9251, 0.9233, 0.9301, 0.9225, 0.9319, 0.9383, 0.9269, 0.9391, 0.8427, 0.9217, 0.8488, 0.9217, 0.8488, 0.9374, 0.8427, 0.9374, 0.9087, 0.9217, 0.9087, 0.9263, 0.9051, 0.926, 0.9049, 0.9221, 0.3075, 0.5292, 0.3123, 0.5293, 0.311, 0.541, 0.3074, 0.5409, 0.9269, 0.9391, 0.9319, 0.9383, 0.9335, 0.9499, 0.9298, 0.9505, 0.8427, 0.9374, 0.8488, 0.9374, 0.848, 0.949, 0.8434, 0.949, 0.9164, 0.9258, 0.9125, 0.9258, 0.9128, 0.9217, 0.9143, 0.9218, 0.9159, 0.9218, 0.7139, 0.5491, 0.716, 0.5491, 0.7158, 0.5651, 0.7142, 0.5651, 0.3121, 0.5133, 0.3176, 0.5134, 0.3166, 0.5299, 0.3125, 0.5298, 0.7119, 0.5491, 0.7139, 0.5491, 0.7142, 0.5651, 0.7127, 0.5652, 0.9198, 0.9242, 0.9251, 0.9233, 0.9268, 0.9397, 0.9228, 0.9404, 0.5847, 0.5536, 0.6379, 0.5566, 0.6443, 0.5916, 0.5954, 0.5889, 0.5887, 0.4819, 0.6394, 0.4848, 0.6379, 0.5566, 0.5847, 0.5536, 0.4199, 0.1948, 0.4198, 0.08156, 0.4944, 0.09548, 0.4924, 0.1939, 0.4199, 0.2644, 0.4199, 0.1948, 0.4924, 0.1939, 0.4816, 0.2544, 0.5954, 0.5889, 0.5938, 0.6464, 0.5385, 0.6484, 0.5466, 0.5909, 0.04708, 0.1837, 0.0496, 0.1684, 0.05748, 0.1678, 0.07347, 0.1831, 0.5938, 0.6464, 0.5891, 0.7428, 0.5514, 0.7428, 0.5274, 0.7451, 0.5385, 0.6484, 0.4192, 0.03429, 0.4189, 0.01751, 0.5201, 0.0398, 0.5204, 0.05439, 0.8038, 0.9588, 0.7812, 0.9588, 0.788, 0.9217, 0.8038, 0.9222, 0.4189, 0.01751, 0.4189, 6.571e-08, 0.4553, 6.571e-08, 0.5201, 0.0398, 0.5754, 0.799, 0.5764, 0.8447, 0.5472, 0.8423, 0.55, 0.8001, 0.5627, 0.7989, 0.5764, 0.8447, 0.5884, 0.8692, 0.5561, 0.8778, 0.5472, 0.8423, 0.3635, 0.9375, 0.36, 0.9023, 0.4027, 0.9009, 0.4027, 0.9302, 0.589, 0.8954, 0.5826, 0.9205, 0.5362, 0.922, 0.546, 0.9004, 0.36, 0.9023, 0.3549, 0.8517, 0.3927, 0.8599, 0.4027, 0.9009, 0.5826, 0.9205, 0.5841, 0.9638, 0.5488, 0.9653, 0.5362, 0.922, 0.4198, 0.08156, 0.4192, 0.03429, 0.5204, 0.05439, 0.4944, 0.09548, 0.06973, 0.2281, 0.04708, 0.1837, 0.07347, 0.1831, 0.08401, 0.227, 0.6265, 0.9833, 0.5793, 1.0, 0.5794, 0.9881, 0.6193, 0.9658, 0.5884, 0.8692, 0.589, 0.8954, 0.546, 0.9004, 0.5561, 0.8778, 0.367, 0.976, 0.3635, 0.9375, 0.4027, 0.9302, 0.4026, 0.9621, 0.1219, 0.1006, 0.1189, 0.07669, 0.1588, 0.07919, 0.1588, 0.1083, 0.5488, 0.9653, 0.5794, 0.9881, 0.5793, 1.0, 0.5407, 0.9826, 0.08401, 0.227, 0.07347, 0.1831, 0.1588, 0.1627, 0.1588, 0.2135, 0.1189, 0.07669, 0.116, 0.05372, 0.1588, 0.05127, 0.1588, 0.07919, 0.116, 0.05372, 0.1219, 0.01156, 0.1588, 0.0, 0.1588, 0.05127, 0.1223, 0.1362, 0.1219, 0.1006, 0.1588, 0.1083, 0.1588, 0.1362, 0.05748, 0.1678, 0.1223, 0.1362, 0.1588, 0.1362, 0.1588, 0.1454, 0.07347, 0.1831, 0.05748, 0.1678, 0.1588, 0.1454, 0.1588, 0.1627, 0.08619, 0.3259, 0.08401, 0.227, 0.1588, 0.2135, 0.1588, 0.3273, 0.09694, 0.3865, 0.08619, 0.3259, 0.1588, 0.3273, 0.1588, 0.3971, 0.5055, 0.3587, 0.42, 0.3844, 0.4199, 0.3044, 0.4881, 0.2892, 0.09694, 0.3865, 0.1588, 0.3971, 0.1588, 0.4357, 0.09037, 0.4201, 0.09037, 0.4201, 0.1588, 0.4357, 0.1588, 0.5163, 0.07313, 0.4902, 0.4881, 0.2892, 0.4199, 0.3044, 0.4199, 0.2644, 0.4816, 0.2544, 0.1588, 0.5163, 0.1446, 0.6474, 0.08089, 0.6479, 0.07313, 0.4902, 0.538, 0.4841, 0.5428, 0.3301, 0.5755, 0.3287, 0.5887, 0.4819, 0.6206, 0.8642, 0.6321, 0.8941, 0.589, 0.8954, 0.5884, 0.8692, 0.9561, 0.591, 0.9561, 0.5872, 0.9869, 0.5876, 0.9938, 0.591, 0.6289, 0.9227, 0.6193, 0.9658, 0.5841, 0.9638, 0.5826, 0.9205, 0.6321, 0.8941, 0.6289, 0.9227, 0.5826, 0.9205, 0.589, 0.8954, 0.6056, 0.8506, 0.6206, 0.8642, 0.5884, 0.8692, 0.5764, 0.8447, 0.6008, 0.8005, 0.6056, 0.8506, 0.5764, 0.8447, 0.5754, 0.799, 0.5881, 0.799, 0.6492, 0.6492, 0.6508, 0.746, 0.627, 0.7434, 0.5891, 0.7428, 0.5938, 0.6464, 0.9667, 0.9547, 0.9635, 0.9222, 1.0, 0.9128, 0.9938, 0.9151, 0.6443, 0.5916, 0.6492, 0.6492, 0.5938, 0.6464, 0.5954, 0.5889, 0.538, 0.4841, 0.5887, 0.4819, 0.5847, 0.5536, 0.5315, 0.5559, 0.5315, 0.5559, 0.5847, 0.5536, 0.5954, 0.5889, 0.5466, 0.5909, 0.4974, 0.5186, 0.483, 0.553, 0.4326, 0.5523, 0.4338, 0.518, 0.5428, 0.3301, 0.543, 0.2987, 0.5757, 0.2972, 0.5755, 0.3287, 0.9182, 0.4625, 0.8813, 0.5886, 0.8437, 0.588, 0.8599, 0.4617, 0.8599, 0.4617, 0.8437, 0.588, 0.8061, 0.5875, 0.8015, 0.4609, 0.5055, 0.3587, 0.4974, 0.5186, 0.4338, 0.518, 0.42, 0.3844, 0.5887, 0.4819, 0.5755, 0.3287, 0.6082, 0.3306, 0.6394, 0.4848, 0.8432, 0.6222, 0.8319, 0.6454, 0.7942, 0.6449, 0.8056, 0.6217, 0.8809, 0.6227, 0.8695, 0.6459, 0.8319, 0.6454, 0.8432, 0.6222, 0.5755, 0.3287, 0.5757, 0.2972, 0.6084, 0.2992, 0.6082, 0.3306, 0.8813, 0.5886, 0.8809, 0.6227, 0.8432, 0.6222, 0.8437, 0.588, 0.8437, 0.588, 0.8432, 0.6222, 0.8056, 0.6217, 0.8061, 0.5875, 0.1446, 0.6474, 0.1458, 0.6819, 0.09537, 0.6823, 0.08089, 0.6479, 0.4861, 0.5783, 0.4935, 0.6436, 0.4288, 0.643, 0.4368, 0.5777, 0.5321, 0.274, 0.5204, 0.209, 0.5532, 0.2076, 0.5648, 0.2725, 0.1458, 0.6819, 0.1415, 0.7058, 0.09213, 0.7062, 0.09537, 0.6823, 0.543, 0.2987, 0.5321, 0.274, 0.5648, 0.2725, 0.5757, 0.2972, 0.483, 0.553, 0.4861, 0.5783, 0.4368, 0.5777, 0.4326, 0.5523, 0.5757, 0.2972, 0.5648, 0.2725, 0.5976, 0.2744, 0.6084, 0.2992, 0.8188, 0.7101, 0.8258, 0.8406, 0.8057, 0.8403, 0.7812, 0.7096, 0.8565, 0.7106, 0.846, 0.8409, 0.8258, 0.8406, 0.8188, 0.7101, 0.5648, 0.2725, 0.5532, 0.2076, 0.5859, 0.2095, 0.5976, 0.2744, 0.8695, 0.6459, 0.8565, 0.7106, 0.8188, 0.7101, 0.8319, 0.6454, 0.8319, 0.6454, 0.8188, 0.7101, 0.7812, 0.7096, 0.7942, 0.6449, 0.1415, 0.7058, 0.1494, 0.7697, 0.0846, 0.7701, 0.09213, 0.7062, 0.4678, 0.777, 0.4701, 0.8059, 0.4331, 0.8055, 0.4354, 0.7767, 0.5454, 0.08227, 0.5519, 0.05237, 0.572, 0.05148, 0.563, 0.0815, 0.1494, 0.7697, 0.1428, 0.9042, 0.1105, 0.9044, 0.0846, 0.7701, 0.5204, 0.209, 0.5454, 0.08227, 0.563, 0.0815, 0.5532, 0.2076, 0.4935, 0.6436, 0.4678, 0.777, 0.4354, 0.7767, 0.4288, 0.643, 0.5532, 0.2076, 0.563, 0.0815, 0.5805, 0.08253, 0.5859, 0.2095, 0.1455, 0.9616, 0.1456, 0.9854, 0.1007, 0.9859, 0.09783, 0.9619, 0.8498, 0.8977, 0.8635, 0.9215, 0.8082, 0.9208, 0.8096, 0.8972, 0.563, 0.0815, 0.572, 0.05148, 0.5921, 0.05266, 0.5805, 0.08253, 0.846, 0.8409, 0.8574, 0.871, 0.8343, 0.8707, 0.8258, 0.8406, 0.8258, 0.8406, 0.8343, 0.8707, 0.8112, 0.8704, 0.8057, 0.8403, 0.1428, 0.9042, 0.1454, 0.9344, 0.1083, 0.9347, 0.1105, 0.9044, 0.4027, 0.9101, 0.4535, 0.9071, 0.4535, 0.9621, 0.417, 0.9582, 0.4056, 0.8616, 0.4499, 0.8517, 0.4535, 0.9071, 0.4027, 0.9101, 0.5531, 0.02377, 0.5541, 0.0006814, 0.6021, 0.0, 0.588, 0.023, 0.588, 0.023, 0.6021, 0.0, 0.6508, 0.002286, 0.6097, 0.02419, 0.8768, 0.8981, 0.9182, 0.9217, 0.8635, 0.9215, 0.8498, 0.8977, 0.5841, 0.9638, 0.6193, 0.9658, 0.5794, 0.9881, 0.5488, 0.9653, 0.5841, 0.9638, 0.5794, 0.9881, 0.8574, 0.871, 0.8768, 0.8981, 0.8498, 0.8977, 0.8343, 0.8707, 0.572, 0.05148, 0.588, 0.023, 0.6097, 0.02419, 0.5921, 0.05266, 0.4701, 0.8059, 0.4809, 0.8315, 0.4333, 0.8309, 0.4331, 0.8055, 0.5519, 0.05237, 0.5531, 0.02377, 0.588, 0.023, 0.572, 0.05148, 0.8343, 0.8707, 0.8498, 0.8977, 0.8096, 0.8972, 0.8112, 0.8704, 0.1454, 0.9344, 0.1455, 0.9616, 0.09783, 0.9619, 0.1083, 0.9347, 0.4735, 0.8517, 0.4374, 0.851, 0.4333, 0.8309, 0.4809, 0.8315, 0.6188, 0.7846, 0.6008, 0.8005, 0.5881, 0.799, 0.6133, 0.7829, 0.6508, 0.746, 0.6188, 0.7846, 0.6133, 0.7829, 0.627, 0.7434, 0.5436, 0.7823, 0.5477, 0.75, 0.5631, 0.7517, 0.5627, 0.7989, 0.9182, 0.5905, 0.9252, 0.5872, 0.9561, 0.5872, 0.9561, 0.591, 0.5758, 0.7519, 0.5771, 0.6353, 0.5898, 0.6353, 0.5885, 0.7519, 0.5885, 0.7519, 0.5898, 0.6353, 0.6079, 0.6386, 0.6066, 0.7507, 0.07545, 0.2308, 0.06138, 0.3292, 0.02586, 0.3267, 0.03993, 0.2154, 0.5631, 0.7517, 0.5645, 0.6351, 0.5771, 0.6353, 0.5758, 0.7519, 0.5754, 0.799, 0.5758, 0.7519, 0.5885, 0.7519, 0.5881, 0.799, 0.06973, 0.2281, 0.07545, 0.2308, 0.03993, 0.2154, 0.04708, 0.1837, 0.5881, 0.799, 0.5885, 0.7519, 0.6066, 0.7507, 0.6133, 0.7829, 0.5627, 0.7989, 0.5631, 0.7517, 0.5758, 0.7519, 0.5754, 0.799, 0.5898, 0.6353, 0.59, 0.6188, 0.6081, 0.6221, 0.6079, 0.6386, 0.06138, 0.3292, 0.06069, 0.3459, 0.02517, 0.3433, 0.02586, 0.3267, 0.5645, 0.6351, 0.5646, 0.6186, 0.5773, 0.6188, 0.5771, 0.6353, 0.9253, 0.4925, 0.9254, 0.4763, 0.9562, 0.4751, 0.9562, 0.4913, 0.5477, 0.75, 0.549, 0.6378, 0.5645, 0.6351, 0.5631, 0.7517, 0.9561, 0.5872, 0.9562, 0.4913, 0.987, 0.493, 0.9869, 0.5876, 0.9635, 0.9222, 0.9632, 0.8104, 0.9981, 0.8137, 1.0, 0.9128, 0.9252, 0.5872, 0.9253, 0.4925, 0.9562, 0.4913, 0.9561, 0.5872, 0.9254, 0.4763, 0.9395, 0.4076, 0.9594, 0.4063, 0.9562, 0.4751, 0.9646, 0.7939, 0.9623, 0.719, 0.9894, 0.7212, 0.9995, 0.7972, 0.9562, 0.4751, 0.9594, 0.4063, 0.9794, 0.4079, 0.9871, 0.4767, 0.5492, 0.6213, 0.5616, 0.5468, 0.5716, 0.5447, 0.5646, 0.6186, 0.5771, 0.6353, 0.5773, 0.6188, 0.59, 0.6188, 0.5898, 0.6353, 0.549, 0.6378, 0.5492, 0.6213, 0.5646, 0.6186, 0.5645, 0.6351, 0.9562, 0.4913, 0.9562, 0.4751, 0.9871, 0.4767, 0.987, 0.493, 0.9632, 0.8104, 0.9646, 0.7939, 0.9995, 0.7972, 0.9981, 0.8137, 0.9594, 0.4063, 0.9623, 0.3608, 0.9732, 0.3618, 0.9794, 0.4079, 0.01364, 0.4175, 0.01381, 0.4666, 0.006365, 0.467, 0.002707, 0.4182, 0.5798, 0.5448, 0.5815, 0.4976, 0.586, 0.4975, 0.588, 0.5448, 0.588, 0.5448, 0.586, 0.4975, 0.5959, 0.4993, 0.6019, 0.5474, 0.5646, 0.6186, 0.5716, 0.5447, 0.5798, 0.5448, 0.5773, 0.6188, 0.06069, 0.3459, 0.04104, 0.4194, 0.01364, 0.4175, 0.02517, 0.3433, 0.59, 0.6188, 0.588, 0.5448, 0.6019, 0.5474, 0.6081, 0.6221, 0.5773, 0.6188, 0.5798, 0.5448, 0.588, 0.5448, 0.59, 0.6188, 0.9686, 0.6702, 0.9694, 0.6394, 0.9851, 0.6407, 0.9947, 0.6415, 0.9871, 0.6714, 0.03245, 0.4678, 0.03626, 0.4982, 0.02714, 0.4978, 0.01063, 0.4971, 0.01381, 0.4666, 0.9633, 0.3302, 0.9635, 0.3109, 0.9673, 0.3118, 0.9683, 0.3314, 0.9623, 0.719, 0.9686, 0.6702, 0.9871, 0.6714, 0.9894, 0.7212, 0.9395, 0.4076, 0.9514, 0.3617, 0.9623, 0.3608, 0.9594, 0.4063, 0.5716, 0.5447, 0.577, 0.4975, 0.5815, 0.4976, 0.5798, 0.5448, 0.04104, 0.4194, 0.03245, 0.4678, 0.01381, 0.4666, 0.01364, 0.4175, 0.9592, 0.6374, 0.9608, 0.6215, 0.966, 0.6224, 0.971, 0.6232, 0.9694, 0.6394, 0.8095, 0.9558, 0.8092, 0.9365, 0.8132, 0.9369, 0.8143, 0.9564, 0.9623, 0.3608, 0.9633, 0.3302, 0.9683, 0.3314, 0.9732, 0.3618, 0.03626, 0.4982, 0.03568, 0.5182, 0.0288, 0.5179, 0.02714, 0.4978, 0.9614, 0.6681, 0.9592, 0.6374, 0.9694, 0.6394, 0.9686, 0.6702, 0.01381, 0.4666, 0.01063, 0.4971, 0.0003968, 0.4974, 0.006365, 0.467, 0.9514, 0.3617, 0.9583, 0.3313, 0.9633, 0.3302, 0.9623, 0.3608, 0.8052, 0.9369, 0.8064, 0.922, 0.8093, 0.9217, 0.8092, 0.9365, 0.9583, 0.3313, 0.9597, 0.3118, 0.9635, 0.3109, 0.9633, 0.3302, 0.577, 0.4975, 0.5813, 0.4667, 0.5834, 0.4668, 0.5815, 0.4976, 0.9851, 0.6407, 0.9894, 0.621, 0.9967, 0.6216, 0.9947, 0.6415, 0.5815, 0.4976, 0.5834, 0.4668, 0.5855, 0.4667, 0.586, 0.4975, 0.8038, 0.9564, 0.8052, 0.9369, 0.8092, 0.9365, 0.8095, 0.9558, 0.8872, 0.9234, 0.8872, 0.9284, 0.8846, 0.9303, 0.8818, 0.9287, 0.8815, 0.9235, 0.8843, 0.9217, 0.8092, 0.9365, 0.8093, 0.9217, 0.8121, 0.922, 0.8132, 0.9369, 0.9894, 0.621, 0.9948, 0.6058, 1.0, 0.6062, 0.9967, 0.6216, 0.9635, 0.3109, 0.9636, 0.2955, 0.9663, 0.2961, 0.9673, 0.3118, 0.03568, 0.5182, 0.03708, 0.5339, 0.03215, 0.5337, 0.0288, 0.5179, 0.9597, 0.3118, 0.9609, 0.2961, 0.9636, 0.2955, 0.9635, 0.3109, 0.8601, 0.9217, 0.8601, 0.9375, 0.8549, 0.9375, 0.8549, 0.9218, 0.02714, 0.4978, 0.02085, 0.5139, 0.01734, 0.5137, 0.01023, 0.5132, 0.01063, 0.4971, 0.5813, 0.4667, 0.5815, 0.4508, 0.5836, 0.4509, 0.5834, 0.4668, 0.5834, 0.4668, 0.5836, 0.4509, 0.5856, 0.4509, 0.5855, 0.4667, 0.9694, 0.6394, 0.971, 0.6232, 0.9783, 0.6236, 0.9819, 0.6239, 0.9851, 0.6407, 0.5155, 0.9, 0.5168, 0.9157, 0.5133, 0.9157, 0.51, 0.9012, 0.01063, 0.4971, 0.01023, 0.5132, 0.005427, 0.5133, 0.0, 0.5134, 0.0003968, 0.4974, 0.5204, 0.8999, 0.5186, 0.9151, 0.5168, 0.9157, 0.5155, 0.9, 0.5168, 0.9157, 0.5187, 0.9321, 0.5152, 0.9321, 0.5133, 0.9157, 0.01734, 0.5137, 0.01616, 0.5302, 0.01026, 0.5298, 0.01023, 0.5132, 0.9832, 0.6071, 0.9869, 0.5913, 0.9886, 0.5913, 0.9853, 0.6072, 0.8706, 0.9379, 0.8714, 0.9217, 0.8754, 0.9217, 0.8759, 0.9379, 0.5042, 0.8841, 0.5042, 0.8673, 0.5098, 0.8673, 0.5098, 0.8841, 0.9819, 0.6239, 0.9832, 0.6071, 0.9853, 0.6072, 0.9839, 0.624, 0.9783, 0.6236, 0.9796, 0.6068, 0.9832, 0.6071, 0.9819, 0.6239, 0.02085, 0.5139, 0.02011, 0.5308, 0.01661, 0.5306, 0.01734, 0.5137, 0.8967, 0.9266, 0.8938, 0.9262, 0.892, 0.9231, 0.8937, 0.9217, 0.8967, 0.9219, 0.5042, 0.8673, 0.5047, 0.8517, 0.5094, 0.8517, 0.5098, 0.8673, 0.9796, 0.6068, 0.9839, 0.591, 0.9869, 0.5913, 0.9832, 0.6071, 0.5187, 0.9321, 0.5204, 0.9482, 0.5175, 0.9482, 0.5152, 0.9321, 0.02011, 0.5308, 0.02185, 0.547, 0.01893, 0.5468, 0.01661, 0.5306, 0.8313, 0.9355, 0.8317, 0.9217, 0.8358, 0.9217, 0.8364, 0.9355, 0.837, 0.9517, 0.8372, 0.9356, 0.8418, 0.9356, 0.8427, 0.9517, 0.971, 0.6232, 0.9731, 0.6068, 0.9791, 0.6071, 0.9783, 0.6236, 0.8309, 0.9518, 0.8313, 0.9355, 0.8364, 0.9355, 0.837, 0.9518, 0.8967, 0.9268, 0.8971, 0.922, 0.9008, 0.9217, 0.9008, 0.9266, 0.9731, 0.6068, 0.976, 0.5929, 0.9809, 0.5931, 0.9791, 0.6071, 0.8372, 0.9356, 0.8373, 0.9217, 0.8411, 0.9217, 0.8418, 0.9356, 0.01616, 0.5302, 0.01627, 0.5443, 0.01151, 0.544, 0.01026, 0.5298, 0.8601, 0.9375, 0.8595, 0.9488, 0.8555, 0.9488, 0.8549, 0.9375, 0.01023, 0.5132, 0.01003, 0.5292, 0.005229, 0.5293, 0.005427, 0.5133, 0.966, 0.6224, 0.9678, 0.6066, 0.9728, 0.6074, 0.971, 0.6232, 0.8488, 0.949, 0.8488, 0.9333, 0.8549, 0.9333, 0.8549, 0.949, 0.9125, 0.9263, 0.9087, 0.9259, 0.9089, 0.922, 0.9125, 0.9217, 0.01003, 0.5292, 0.01019, 0.5409, 0.006588, 0.541, 0.005229, 0.5293, 0.9678, 0.6066, 0.9706, 0.5952, 0.9744, 0.5958, 0.9728, 0.6074, 0.8488, 0.9333, 0.8495, 0.9217, 0.8541, 0.9217, 0.8549, 0.9333, 0.9125, 0.9299, 0.9131, 0.9258, 0.9146, 0.9259, 0.9162, 0.9258, 0.9164, 0.9299, 0.5836, 0.4509, 0.5838, 0.4349, 0.5854, 0.4349, 0.5856, 0.4509, 0.005427, 0.5133, 0.005017, 0.5298, 0.0009562, 0.5299, 0.0, 0.5134, 0.5815, 0.4508, 0.5823, 0.4348, 0.5838, 0.4349, 0.5836, 0.4509, 0.9608, 0.6215, 0.9637, 0.6053, 0.9677, 0.606, 0.966, 0.6224])
me_cube.materials.append(mat_material)
me_cube.use_remesh_preserve_volume = False
me_cube.use_remesh_preserve_attributes = False
me_cube.use_mirror_vertex_groups = False
me_cube.update()
arm_human = bpy.data.armatures.new('Human')  # bones are not reproduced

# ---- objects
ob_armature = bpy.data.objects.new('Armature', arm_human)
ob_cube = bpy.data.objects.new('Cube', me_cube)
ob_lamp = bpy.data.objects.new('Lamp', light_lamp)
ob_camera = bpy.data.objects.new('Camera', cam_camera)

# ---- transforms, parenting, visibility, modifiers, constraints
ob_armature.location = (0.0, 0.0, 0.0)
ob_armature.hide_viewport = True
ob_armature.show_in_front = True
ob_armature.lineart.crease_threshold = 0.0
ob_cube.parent = ob_armature
ob_cube.location = (0.0, 0.0, 0.0)
ob_cube.lock_rotations_4d = False
ob_cube.empty_display_type = 'ARROWS'
ob_cube.lineart.crease_threshold = 0.0
_vg = ob_cube.vertex_groups.new(name='Body')
for _i, _w in zip([0, 1, 2, 3, 4, 5, 6, 7, 8, 9, 10, 11, 12, 13, 14, 15, 20, 21, 23, 24, 25, 26, 27, 28, 29, 30, 31, 32, 35, 36, 85, 86, 87, 88, 89, 90, 91, 93, 94, 95, 96, 97, 98, 99, 103, 104, 105, 107, 111, 113, 115, 120, 196, 197, 198, 199, 200, 201, 202, 203, 204, 205, 206, 207, 208, 209, 210, 211, 216, 217, 220, 223, 224, 225, 226, 227, 228, 229, 230, 231, 232, 233, 234, 235, 236, 241, 242, 244, 246, 247, 248, 249, 250, 251, 252, 253, 256, 307, 308, 309, 310, 311, 312, 313, 314, 315, 317, 318, 319, 320, 321, 322, 325, 326, 327, 328, 329, 330, 333, 334, 335, 336, 337, 338, 341, 342, 343, 344, 345, 348, 349, 350, 351], [0.03348, 0.03337, 0.9497, 1.0, 0.4269, 0.3115, 1.0, 1.0, 1.0, 1.0, 1.0, 1.0, 1.0, 0.4739, 0.0345, 0.1556, 1.0, 1.0, 0.0006368, 0.002174, 0.02319, 0.7757, 0.291, 0.8253, 0.5963, 1.0, 0.7298, 0.09858, 0.1614, 0.002306, 0.59, 1.0, 0.9008, 0.8525, 0.9736, 1.0, 0.7789, 0.03962, 0.02483, 0.3238, 0.1098, 0.6397, 0.02694, 0.1094, 0.008516, 0.009339, 0.1124, 0.001111, 0.004404, 0.17, 0.00334, 0.005328, 0.03537, 0.03343, 1.0, 1.0, 0.4277, 0.435, 1.0, 1.0, 0.9084, 1.0, 1.0, 1.0, 1.0, 1.0, 0.02417, 0.4992, 1.0, 0.7756, 0.009853, 1.0, 1.0, 0.3365, 0.4039, 1.0, 1.0, 1.0, 1.0, 1.0, 0.8954, 0.9588, 0.4202, 0.1309, 0.5425, 1.0, 1.0, 0.01384, 0.02326, 0.698, 0.2706, 0.8493, 0.5564, 1.0, 1.0, 0.04916, 0.2456, 0.8794, 1.0, 0.4681, 0.9084, 1.0, 0.6954, 0.879, 1.0, 0.001519, 0.4882, 0.7936, 1.0, 0.1114, 0.1705, 0.5428, 0.2119, 0.5041, 0.4991, 0.0762, 0.1197, 0.8103, 0.2014, 0.1558, 0.4584, 0.1022, 0.1481, 0.4884, 0.1942, 0.148, 0.04978, 0.05715, 0.01559, 0.1089, 0.007131, 0.004667, 0.003548]): _vg.add([_i], _w, 'REPLACE')
_vg = ob_cube.vertex_groups.new(name='UpperArm.R')
for _i, _w in zip([9, 21, 85, 87, 202, 203, 204, 205, 206, 207, 208, 209, 210, 211, 216, 217, 227, 229, 230, 231, 232, 241, 242, 247, 249, 250, 251, 252, 253, 256, 307, 308, 309, 310, 311, 312, 313, 314, 315, 316, 317, 318, 319, 320, 321, 322, 323, 324, 325, 327, 328, 329, 330, 331, 332, 333, 335, 336, 337], [0.0, 0.0, 0.0, 0.0, 0.0, 0.0, 0.07054, 0.01844, 0.0, 0.0, 0.0, 0.0, 0.02884, 0.01778, 0.0, 0.0911, 0.0, 0.1057, 0.0, 0.0008484, 0.0, 0.0, 0.0725, 0.004416, 0.0, 0.6834, 0.0, 0.0, 0.03964, 0.8292, 0.5536, 0.0, 0.3123, 0.6032, 0.0, 0.0, 0.6032, 0.9136, 0.9795, 0.9853, 0.9415, 0.2456, 0.7041, 0.9881, 0.9746, 0.8868, 0.8201, 0.8398, 0.8066, 0.8305, 0.8489, 0.8854, 0.1591, 0.2341, 0.202, 0.2666, 0.2632, 0.1727, 0.1608]): _vg.add([_i], _w, 'REPLACE')
_vg = ob_cube.vertex_groups.new(name='LowerArm.R')
for _i, _w in zip([256, 318, 322, 323, 324, 325, 326, 327, 328, 329, 330, 331, 332, 333, 334, 335, 336, 337, 338, 339, 340, 341, 342, 343, 344, 345, 346, 347, 348, 349, 350, 351, 352, 353, 354, 355, 356, 357, 358, 359, 360, 361, 362, 363, 364, 365, 366, 367, 368, 369, 370, 371, 372, 373, 374, 375, 376, 377, 378, 379, 380, 381, 382, 383, 384, 385, 386, 387, 388, 389, 390, 391, 392, 393, 394, 395, 396, 397, 398, 399, 400, 401, 402, 403, 404, 405, 406, 407, 408, 409, 410, 411, 412, 413, 414, 415, 416, 417], [0.1682, 0.7537, 0.1118, 0.1791, 0.1597, 0.1916, 0.9911, 0.165, 0.1508, 0.114, 0.8406, 0.7656, 0.7978, 0.7329, 0.9997, 0.7356, 0.8272, 0.839, 0.997, 0.9912, 0.9925, 0.987, 0.9919, 0.9938, 0.995, 0.9999, 0.9996, 0.9997, 0.9995, 0.9998, 0.9998, 0.9999, 1.0, 1.0, 1.0, 1.0, 1.0, 1.0, 1.0, 1.0, 1.0, 1.0, 1.0, 1.0, 1.0, 1.0, 1.0, 1.0, 1.0, 1.0, 1.0, 1.0, 1.0, 1.0, 1.0, 1.0, 1.0, 1.0, 1.0, 1.0, 1.0, 1.0, 1.0, 1.0, 1.0, 1.0, 1.0, 1.0, 1.0, 1.0, 1.0, 1.0, 1.0, 1.0, 1.0, 1.0, 1.0, 1.0, 1.0, 1.0, 1.0, 1.0, 1.0, 1.0, 1.0, 1.0, 1.0, 1.0, 1.0, 1.0, 1.0, 1.0, 1.0, 1.0, 1.0, 1.0, 1.0, 1.0]): _vg.add([_i], _w, 'REPLACE')
_vg = ob_cube.vertex_groups.new(name='UpperArm.L')
for _i, _w in zip([2, 3, 4, 6, 7, 8, 9, 10, 11, 12, 13, 14, 15, 20, 21, 26, 27, 28, 29, 30, 31, 32, 35, 85, 86, 87, 88, 89, 90, 91, 92, 93, 94, 95, 96, 97, 98, 99, 100, 101, 102, 103, 105, 106, 107, 108, 109, 110, 111, 113, 114, 115, 204, 223, 227, 229, 230, 232, 234, 236, 241, 242], [0.0, 0.0, 0.0, 0.0, 0.0, 0.0, 0.0, 0.0, 0.0, 0.0, 0.0, 0.02753, 0.0, 0.0, 0.0, 0.0, 0.0, 0.0, 0.934, 0.0, 0.0, 0.0, 0.8311, 0.0, 0.0, 0.0, 0.8726, 0.0, 0.0, 0.9422, 0.9792, 0.9676, 0.9846, 0.9619, 0.2509, 0.2907, 0.9905, 0.9884, 0.8926, 0.8216, 0.8419, 0.8051, 0.8724, 0.8519, 0.8916, 0.1849, 0.2341, 0.2023, 0.2672, 0.4812, 0.1749, 0.1785, 0.0, 0.0, 0.0, 0.0, 0.0, 0.0, 0.0, 0.0, 0.0, 0.06904]): _vg.add([_i], _w, 'REPLACE')
_vg = ob_cube.vertex_groups.new(name='LowerArm.L')
for _i, _w in zip([35, 96, 100, 101, 102, 103, 104, 105, 106, 107, 108, 109, 110, 111, 112, 113, 114, 115, 116, 117, 118, 119, 120, 121, 122, 123, 124, 125, 126, 127, 128, 129, 130, 131, 132, 133, 134, 135, 136, 137, 138, 139, 140, 141, 142, 143, 144, 145, 146, 147, 148, 149, 150, 151, 152, 153, 154, 155, 156, 157, 158, 159, 160, 161, 162, 163, 164, 165, 166, 167, 168, 169, 170, 171, 172, 173, 174, 175, 176, 177, 178, 179, 180, 181, 182, 183, 184, 185, 186, 187, 188, 189, 190, 191, 192, 193, 194, 195], [0.1669, 0.7486, 0.1067, 0.1777, 0.1577, 0.1906, 0.9908, 0.1241, 0.1478, 0.1079, 0.8149, 0.7657, 0.7976, 0.7323, 0.9997, 0.5159, 0.825, 0.8214, 0.9969, 0.9912, 0.9925, 0.987, 0.9871, 0.9937, 0.9944, 0.9999, 0.9996, 0.9997, 0.9995, 0.9997, 0.9998, 0.9999, 1.0, 1.0, 1.0, 1.0, 1.0, 1.0, 1.0, 1.0, 1.0, 1.0, 1.0, 1.0, 1.0, 1.0, 1.0, 1.0, 1.0, 1.0, 1.0, 1.0, 1.0, 1.0, 1.0, 1.0, 1.0, 1.0, 1.0, 1.0, 1.0, 1.0, 1.0, 1.0, 1.0, 1.0, 1.0, 1.0, 1.0, 1.0, 1.0, 1.0, 1.0, 1.0, 1.0, 1.0, 1.0, 1.0, 1.0, 1.0, 1.0, 1.0, 1.0, 1.0, 1.0, 1.0, 1.0, 1.0, 1.0, 1.0, 1.0, 1.0, 1.0, 1.0, 1.0, 1.0, 1.0, 1.0]): _vg.add([_i], _w, 'REPLACE')
_vg = ob_cube.vertex_groups.new(name='Head')
for _i, _w in zip([8, 9, 10, 11, 12, 13, 14, 15, 16, 17, 18, 19, 20, 21, 22, 23, 24, 30, 31, 32, 33, 34, 36, 85, 86, 87, 89, 90, 95, 204, 205, 206, 207, 208, 209, 210, 211, 212, 213, 214, 215, 216, 217, 218, 219, 220, 229, 230, 231, 232, 233, 234, 235, 236, 237, 238, 239, 240, 241, 242, 243, 244, 245, 250, 251, 252, 253, 254, 255, 257, 307, 308, 309, 310, 311, 312, 313, 315, 316, 317, 319, 320, 321], [0.02421, 0.05861, 0.0, 0.0, 0.5395, 0.8807, 0.9567, 0.9622, 0.9932, 0.9947, 0.9978, 0.9983, 0.0, 0.0, 0.999, 0.9843, 0.9868, 0.0, 0.673, 0.9508, 0.9936, 0.9981, 0.9833, 0.0001485, 0.0, 0.0, 0.0, 0.0, 0.0, 0.008689, 0.07214, 0.0, 0.0, 0.7921, 0.8914, 0.956, 0.9629, 0.9931, 0.9948, 0.9978, 0.9983, 0.0, 0.0, 0.999, 0.984, 0.9869, 0.1077, 0.1694, 0.9066, 0.2253, 0.973, 0.9799, 0.9787, 0.9854, 0.9954, 0.9971, 0.9987, 0.999, 0.0, 0.0, 0.9992, 0.9927, 0.9898, 0.0, 0.0, 0.7463, 0.9503, 0.9936, 0.9981, 0.9832, 0.05036, 0.0, 0.0, 0.0, 0.0, 0.0, 0.0, 0.0, 0.0, 0.0, 0.0, 0.0, 0.0]): _vg.add([_i], _w, 'REPLACE')
_vg = ob_cube.vertex_groups.new(name='Hip')
for _i, _w in zip([0, 1, 2, 3, 4, 5, 6, 7, 25, 26, 27, 28, 40, 41, 42, 196, 197, 198, 199, 200, 201, 202, 203, 221, 222, 223, 224, 225, 226, 228, 246, 247, 248, 249, 258, 262, 263, 264], [0.203, 0.2118, 0.1953, 0.2144, 0.5479, 0.5548, 0.03045, 0.05105, 0.1267, 0.2047, 0.5329, 0.04343, 0.0477, 0.0159, 0.006994, 0.2027, 0.2115, 0.1953, 0.2144, 0.5478, 0.5547, 0.03091, 0.05113, 0.8576, 0.8519, 0.1626, 0.2238, 0.7276, 0.7713, 0.02777, 0.1263, 0.2047, 0.5328, 0.04387, 0.9996, 0.0478, 0.01612, 0.007215]): _vg.add([_i], _w, 'REPLACE')
_vg = ob_cube.vertex_groups.new(name='UpperLeg.R')
for _i, _w in zip([196, 197, 198, 199, 200, 201, 221, 222, 225, 226, 246, 247, 248, 259, 260, 261, 262, 263, 264, 265, 266, 267, 268, 269, 270, 271, 272, 273, 274, 275, 276], [0.7401, 0.7317, 0.05793, 0.0494, 0.1653, 0.1465, 0.06251, 0.06727, 0.01094, 0.0114, 0.8276, 0.06437, 0.1811, 0.9255, 0.942, 0.891, 0.8453, 0.9383, 0.9386, 0.4891, 0.5081, 0.4776, 0.3865, 0.7467, 0.724, 0.1329, 0.07443, 0.1596, 0.1326, 0.1285, 0.1685]): _vg.add([_i], _w, 'REPLACE')
_vg = ob_cube.vertex_groups.new(name='LowerLeg.R')
for _i, _w in zip([259, 260, 261, 262, 263, 264, 265, 266, 267, 268, 269, 270, 271, 272, 273, 274, 275, 276, 277, 278, 279, 280, 281, 282, 283, 284, 285, 286, 287, 288, 289, 290, 291, 292, 293, 294, 295, 296, 297, 298, 299, 300, 301, 302, 303, 304, 305, 306], [0.06288, 0.04571, 0.08414, 0.1015, 0.001935, 0.0155, 0.5091, 0.4907, 0.5165, 0.5994, 0.2455, 0.269, 0.8661, 0.9253, 0.8382, 0.8627, 0.8702, 0.8292, 0.9822, 0.9904, 0.9763, 0.9781, 0.9909, 0.9817, 0.9992, 0.9996, 0.9989, 0.9989, 0.9997, 0.9993, 0.9999, 1.0, 0.9997, 0.9997, 1.0, 0.9999, 1.0, 1.0, 1.0, 1.0, 1.0, 1.0, 0.9999, 1.0, 0.9999, 1.0, 1.0, 1.0]): _vg.add([_i], _w, 'REPLACE')
_vg = ob_cube.vertex_groups.new(name='UpperLeg.L')
for _i, _w in zip([0, 1, 2, 3, 4, 5, 25, 26, 27, 37, 38, 39, 40, 41, 42, 43, 44, 45, 46, 47, 48, 49, 50, 51, 52, 53, 54, 221, 222, 225, 226], [0.7397, 0.7312, 0.05788, 0.04932, 0.1652, 0.1464, 0.8271, 0.06432, 0.1809, 0.9253, 0.9418, 0.8908, 0.8455, 0.9385, 0.9388, 0.4891, 0.5082, 0.4775, 0.3865, 0.7472, 0.7245, 0.133, 0.07471, 0.1596, 0.1326, 0.1282, 0.1685, 0.06249, 0.06724, 0.01091, 0.01136]): _vg.add([_i], _w, 'REPLACE')
_vg = ob_cube.vertex_groups.new(name='LowerLeg.L')
for _i, _w in zip([37, 38, 39, 40, 41, 42, 43, 44, 45, 46, 47, 48, 49, 50, 51, 52, 53, 54, 55, 56, 57, 58, 59, 60, 61, 62, 63, 64, 65, 66, 67, 68, 69, 70, 71, 72, 73, 74, 75, 76, 77, 78, 79, 80, 81, 82, 83, 84], [0.06306, 0.04605, 0.08425, 0.1015, 0.001712, 0.0152, 0.5092, 0.4907, 0.5166, 0.5994, 0.2451, 0.2685, 0.866, 0.925, 0.8382, 0.8628, 0.8705, 0.8293, 0.9822, 0.9904, 0.9762, 0.9781, 0.9909, 0.9817, 0.9992, 0.9996, 0.9989, 0.9989, 0.9997, 0.9993, 0.9999, 1.0, 0.9997, 0.9997, 1.0, 0.9999, 1.0, 1.0, 1.0, 1.0, 1.0, 1.0, 0.9999, 1.0, 0.9999, 1.0, 1.0, 1.0]): _vg.add([_i], _w, 'REPLACE')
_m = ob_cube.modifiers.new('Armature', 'ARMATURE')
_m.object = ob_armature
_m = ob_cube.modifiers.new('Subsurf', 'SUBSURF')
_m.uv_smooth = 'PRESERVE_CORNERS'
_m.quality = 2
_m.show_only_control_edges = False
ob_lamp.location = (4.076, 1.005, 5.904)
ob_lamp.rotation_euler = (0.6503, 0.05522, 1.866)
ob_lamp.lock_rotations_4d = False
ob_lamp.empty_display_type = 'ARROWS'
ob_lamp.color = (0.0, 0.0, 0.0, 0.0)
ob_lamp.lineart.crease_threshold = 0.0
ob_camera.location = (2.968, -2.411, 2.418)
ob_camera.rotation_euler = (1.183, -0.0, 0.9102)
ob_camera.lock_rotations_4d = False
ob_camera.empty_display_type = 'ARROWS'
ob_camera.color = (0.0, 0.0, 0.0, 0.0)
ob_camera.display_type = 'WIRE'
ob_camera.lineart.crease_threshold = 0.0

# ---- collection membership
col_collection_1.objects.link(ob_armature)
col_collection_1.objects.link(ob_cube)
col_collection_1.objects.link(ob_lamp)
col_collection_1.objects.link(ob_camera)

# ---- scene / render settings (as saved in the file)
scene.camera = ob_camera
scene.frame_start = 1; scene.frame_end = 20; scene.frame_set(20)
scene.render.engine = 'BLENDER_EEVEE_NEXT'
scene.render.resolution_percentage = 50
scene.render.dither_intensity = 0.0
scene.cycles.use_denoising = False
scene.cycles.samples = 128
scene.cycles.sampling_pattern = 'TABULATED_SOBOL'
scene.cycles.light_sampling_threshold = 0.0
scene.cycles.use_adaptive_sampling = False
scene.cycles.use_light_tree = False
scene.cycles.blur_glossy = 0.0
scene.cycles.sample_clamp_indirect = 0.0
scene.view_settings.view_transform = 'Standard'
bpy.context.view_layer.update()
